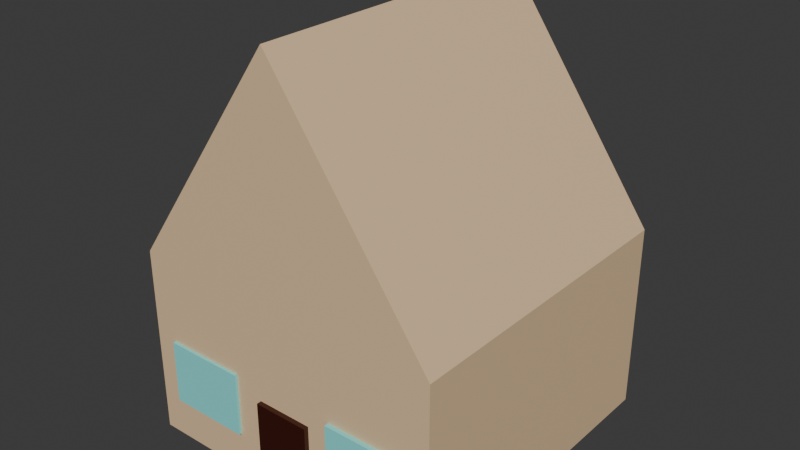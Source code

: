 # Source: house3_1.blend  (saved by Blender 4.5.90; exported with 4.5.12 LTS)
import bpy
from mathutils import Matrix  # noqa: F401  (used for matrix-valued properties, if any)

bpy.ops.wm.read_factory_settings(use_empty=True)
scene = bpy.context.scene
scene.name = 'Scene'

# ---- collections
col_collection = bpy.data.collections.new('Collection'); scene.collection.children.link(col_collection)

# ---- materials (node trees are filled in below, after node groups)
mat_material = bpy.data.materials.new('Material')
mat_material.alpha_threshold = 0.0
mat_material.roughness = 0.5
mat_material.line_color = (0.0, 0.0, 0.0, 1.0)
mat_material_001 = bpy.data.materials.new('Material.001')
mat_material_002 = bpy.data.materials.new('Material.002')

# ---- material node trees
mat_material.use_nodes = True; mat_material.node_tree.nodes.clear()
_N = mat_material.node_tree.nodes; _L = mat_material.node_tree.links
n0 = _N.new('ShaderNodeOutputMaterial'); n0.name = 'Material Output'; n0.location = (200, 100)
n1 = _N.new('ShaderNodeBsdfPrincipled'); n1.name = 'Principled BSDF'; n1.location = (-200, 100)
n1.inputs[0].default_value = (0.8029, 0.5715, 0.3397, 1.0)
n1.inputs[3].default_value = 1.45
_L.new(n1.outputs[0], n0.inputs[0])
n0.is_active_output = True
mat_material_001.use_nodes = True; mat_material_001.node_tree.nodes.clear()
_N = mat_material_001.node_tree.nodes; _L = mat_material_001.node_tree.links
n0 = _N.new('ShaderNodeBsdfPrincipled'); n0.name = 'Principled BSDF'; n0.location = (-200, 100)
n0.inputs[0].default_value = (0.03913, 0.003053, 0.0, 1.0)
n1 = _N.new('ShaderNodeOutputMaterial'); n1.name = 'Material Output'; n1.location = (200, 100)
_L.new(n0.outputs[0], n1.inputs[0])
n1.is_active_output = True
mat_material_002.use_nodes = True; mat_material_002.node_tree.nodes.clear()
_N = mat_material_002.node_tree.nodes; _L = mat_material_002.node_tree.links
n0 = _N.new('ShaderNodeBsdfPrincipled'); n0.name = 'Principled BSDF'; n0.location = (-200, 100)
n0.inputs[0].default_value = (0.2406, 0.8004, 0.7787, 1.0)
n1 = _N.new('ShaderNodeOutputMaterial'); n1.name = 'Material Output'; n1.location = (200, 100)
_L.new(n0.outputs[0], n1.inputs[0])
n1.is_active_output = True

# ---- world
world_world = bpy.data.worlds.new('World'); scene.world = world_world
world_world.use_nodes = True; world_world.node_tree.nodes.clear()
_N = world_world.node_tree.nodes; _L = world_world.node_tree.links
n0 = _N.new('ShaderNodeOutputWorld'); n0.name = 'World Output'; n0.location = (200, 100)
n1 = _N.new('ShaderNodeBackground'); n1.name = 'Background'; n1.location = (-200, 100)
n1.inputs[0].default_value = (0.05088, 0.05088, 0.05088, 1.0)
_L.new(n1.outputs[0], n0.inputs[0])
n0.is_active_output = True
world_world.color = (0.05088, 0.05088, 0.05088)
world_world.sun_shadow_jitter_overblur = 0.0

# ---- meshes
me_cube = bpy.data.meshes.new('Cube')
me_cube.from_pydata([(9.0, 9.0, 5.0), (9.0, 9.0, -1.0), (9.0, -1.0, 5.0), (9.0, -1.0, -1.0), (-1.0, 9.0, 5.0), (-1.0, 9.0, -1.0), (-1.0, -1.0, 5.0), (-1.0, -1.0, -1.0), (4.0, 9.0, -1.0), (4.0, -1.0, 12.03), (4.0, -1.0, -1.0), (4.0, 9.0, 12.03), (3.199, -1.152, -1.0), (3.199, -1.152, 1.825), (3.199, 0.8484, -1.0), (3.199, 0.8484, 1.825), (4.968, -1.152, -1.0), (4.968, -1.152, 1.825), (4.968, 0.8484, -1.0), (4.968, 0.8484, 1.825), (-0.2736, -1.092, 0.3), (-0.2736, -1.092, 2.3), (-0.2736, 0.9083, 0.3), (-0.2736, 0.9083, 2.3), (2.3, -1.092, 0.3), (2.3, -1.092, 2.3), (2.3, 0.9083, 0.3), (2.3, 0.9083, 2.3), (5.7, -1.136, 0.3), (5.7, -1.136, 2.3), (5.7, 0.8641, 0.3), (5.7, 0.8641, 2.3), (8.384, -1.136, 0.3), (8.384, -1.136, 2.3), (8.384, 0.8641, 0.3), (8.384, 0.8641, 2.3)], [], [(11, 4, 6, 9), (10, 9, 6, 7), (7, 6, 4, 5), (8, 1, 3, 10), (1, 0, 2, 3), (8, 11, 0, 1), (5, 4, 11, 8), (5, 8, 10, 7), (3, 2, 9, 10), (0, 11, 9, 2), (12, 13, 15, 14), (14, 15, 19, 18), (18, 19, 17, 16), (16, 17, 13, 12), (14, 18, 16, 12), (19, 15, 13, 17), (20, 21, 23, 22), (22, 23, 27, 26), (26, 27, 25, 24), (24, 25, 21, 20), (22, 26, 24, 20), (27, 23, 21, 25), (28, 29, 31, 30), (30, 31, 35, 34), (34, 35, 33, 32), (32, 33, 29, 28), (30, 34, 32, 28), (35, 31, 29, 33)])
me_cube.polygons.foreach_set('material_index', [0, 0, 0, 0, 0, 0, 0, 0, 0, 0, 1, 0, 1, 1, 0, 1, 2, 0, 2, 2, 2, 2, 2, 0, 2, 2, 2, 2])
_uv = me_cube.uv_layers.new(name='UVMap')
_uv.uv.foreach_set('vector', [0.75, 0.5, 0.875, 0.5, 0.875, 0.75, 0.75, 0.75, 0.375, 0.875, 0.625, 0.875, 0.625, 1.0, 0.375, 1.0, 0.375, 0.0, 0.625, 0.0, 0.625, 0.25, 0.375, 0.25, 0.25, 0.5, 0.375, 0.5, 0.375, 0.75, 0.25, 0.75, 0.375, 0.5, 0.625, 0.5, 0.625, 0.75, 0.375, 0.75, 0.375, 0.375, 0.625, 0.375, 0.625, 0.5, 0.375, 0.5, 0.375, 0.25, 0.625, 0.25, 0.625, 0.375, 0.375, 0.375, 0.125, 0.5, 0.25, 0.5, 0.25, 0.75, 0.125, 0.75, 0.375, 0.75, 0.625, 0.75, 0.625, 0.875, 0.375, 0.875, 0.625, 0.5, 0.75, 0.5, 0.75, 0.75, 0.625, 0.75, 0.375, 0.0, 0.625, 0.0, 0.625, 0.25, 0.375, 0.25, 0.375, 0.25, 0.625, 0.25, 0.625, 0.5, 0.375, 0.5, 0.375, 0.5, 0.625, 0.5, 0.625, 0.75, 0.375, 0.75, 0.375, 0.75, 0.625, 0.75, 0.625, 1.0, 0.375, 1.0, 0.125, 0.5, 0.375, 0.5, 0.375, 0.75, 0.125, 0.75, 0.625, 0.5, 0.875, 0.5, 0.875, 0.75, 0.625, 0.75, 0.375, 0.0, 0.625, 0.0, 0.625, 0.25, 0.375, 0.25, 0.375, 0.25, 0.625, 0.25, 0.625, 0.5, 0.375, 0.5, 0.375, 0.5, 0.625, 0.5, 0.625, 0.75, 0.375, 0.75, 0.375, 0.75, 0.625, 0.75, 0.625, 1.0, 0.375, 1.0, 0.125, 0.5, 0.375, 0.5, 0.375, 0.75, 0.125, 0.75, 0.625, 0.5, 0.875, 0.5, 0.875, 0.75, 0.625, 0.75, 0.375, 0.0, 0.625, 0.0, 0.625, 0.25, 0.375, 0.25, 0.375, 0.25, 0.625, 0.25, 0.625, 0.5, 0.375, 0.5, 0.375, 0.5, 0.625, 0.5, 0.625, 0.75, 0.375, 0.75, 0.375, 0.75, 0.625, 0.75, 0.625, 1.0, 0.375, 1.0, 0.125, 0.5, 0.375, 0.5, 0.375, 0.75, 0.125, 0.75, 0.625, 0.5, 0.875, 0.5, 0.875, 0.75, 0.625, 0.75])
me_cube.materials.append(mat_material)
me_cube.materials.append(mat_material_001)
me_cube.materials.append(mat_material_002)
me_cube.use_mirror_vertex_groups = False
me_cube.update()

# ---- objects
ob_cube = bpy.data.objects.new('Cube', me_cube)

# ---- transforms, parenting, visibility, modifiers, constraints
ob_cube.location = (1.0, 1.0, 1.0)
ob_cube.lock_rotations_4d = False
ob_cube.empty_display_type = 'ARROWS'
ob_cube.lineart.crease_threshold = 0.0

# ---- collection membership
col_collection.objects.link(ob_cube)

# ---- scene / render settings (as saved in the file)
scene.frame_start = 1; scene.frame_end = 250; scene.frame_set(1)
scene.render.engine = 'BLENDER_EEVEE_NEXT'
bpy.context.view_layer.update()

# ---- added for rendering (the .blend has no active camera and no usable light): camera, sun
cam_auto = bpy.data.cameras.new('AutoCamera')
cam_auto.lens = 50.0
cam_auto.sensor_width = 36.0
cam_auto.clip_end = 1000.0
ob_auto_camera = bpy.data.objects.new('AutoCamera', cam_auto)
scene.collection.objects.link(ob_auto_camera)
ob_auto_camera.location = (22.8657, -16.5146, 20.8081)
ob_auto_camera.rotation_euler = (1.09748, -7.21219e-08, 0.694738)
scene.camera = ob_auto_camera
light_auto_sun = bpy.data.lights.new('AutoSun', 'SUN')
light_auto_sun.energy = 3.0
light_auto_sun.angle = 0.0523599
ob_auto_sun = bpy.data.objects.new('AutoSun', light_auto_sun)
scene.collection.objects.link(ob_auto_sun)
ob_auto_sun.rotation_euler = (0.872665, 0.174533, 0.523599)
bpy.context.view_layer.update()
